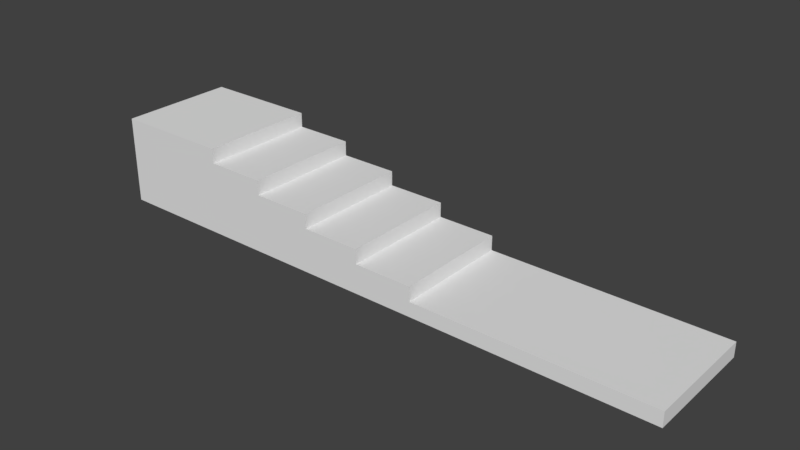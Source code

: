 # Source: Stairs_1x2x0.25_6.blend  (saved by Blender 2.79.0; exported with 4.5.12 LTS)
import bpy
from mathutils import Matrix  # noqa: F401  (used for matrix-valued properties, if any)

bpy.ops.wm.read_factory_settings(use_empty=True)
scene = bpy.context.scene
scene.name = 'Scene'

# ---- collections
col_collection_1 = bpy.data.collections.new('Collection 1'); scene.collection.children.link(col_collection_1)

# ---- materials (node trees are filled in below, after node groups)
mat_material = bpy.data.materials.new('Material')
mat_material.alpha_threshold = 0.0
mat_material.use_transparent_shadow = False
mat_material.roughness = 0.5
mat_material.line_color = (0.0, 0.0, 0.0, 1.0)

# ---- material node trees

# ---- world
world_world = bpy.data.worlds.new('World'); scene.world = world_world
world_world.color = (0.05088, 0.05088, 0.05088)
world_world.use_sun_shadow = False
world_world.sun_shadow_jitter_overblur = 0.0
world_world.cycles.sampling_method = 'MANUAL'

# ---- meshes
me_stairs_1x2x0_25_6 = bpy.data.meshes.new('Stairs_1x2x0.25_6')
me_stairs_1x2x0_25_6.from_pydata([(10.0, 2.0, 0.0), (10.0, -1.788e-07, 0.0), (10.0, 2.0, 0.25), (10.0, -7.749e-07, 0.25), (6.0, 1.788e-07, 0.25), (6.0, 2.0, 0.25), (6.0, 2.0, 0.0), (6.0, -1.788e-07, 0.0), (5.0, 0.0, 0.0), (6.0, 2.0, 0.5), (6.0, -7.749e-07, 0.5), (5.0, 1.788e-07, 0.5), (5.0, 2.0, 0.5), (5.0, 2.0, 0.0), (5.0, 2.0, 0.75), (5.0, -7.749e-07, 0.75), (4.0, 1.788e-07, 0.75), (4.0, 2.0, 0.75), (4.0, 2.0, 0.0), (4.0, -1.788e-07, 0.0), (4.0, 2.0, 1.0), (4.0, -7.749e-07, 1.0), (3.0, 1.788e-07, 1.0), (3.0, 2.0, 1.0), (3.0, 2.0, 0.0), (3.0, -1.788e-07, 0.0), (3.0, 2.0, 1.25), (3.0, -7.749e-07, 1.25), (2.0, 1.788e-07, 1.25), (2.0, 2.0, 1.25), (2.0, 2.0, 0.0), (2.0, -1.788e-07, 0.0), (2.0, 2.0, 1.5), (2.0, -7.749e-07, 1.5), (-4.768e-07, 1.788e-07, 1.5), (-4.768e-07, 2.0, 1.5), (-1.431e-06, 2.0, 0.0), (-1.431e-06, -1.788e-07, 0.0)], [], [(0, 1, 7, 6), (2, 5, 4, 3), (0, 2, 3, 1), (1, 3, 4, 7), (7, 4, 5, 6), (2, 0, 6, 5), (6, 7, 8, 13), (9, 12, 11, 10), (6, 9, 10, 7), (7, 10, 11, 8), (8, 11, 12, 13), (9, 6, 13, 12), (13, 8, 19, 18), (14, 17, 16, 15), (13, 14, 15, 8), (8, 15, 16, 19), (19, 16, 17, 18), (14, 13, 18, 17), (18, 19, 25, 24), (20, 23, 22, 21), (18, 20, 21, 19), (19, 21, 22, 25), (25, 22, 23, 24), (20, 18, 24, 23), (24, 25, 31, 30), (26, 29, 28, 27), (24, 26, 27, 25), (25, 27, 28, 31), (31, 28, 29, 30), (26, 24, 30, 29), (30, 31, 37, 36), (32, 35, 34, 33), (30, 32, 33, 31), (31, 33, 34, 37), (37, 34, 35, 36), (32, 30, 36, 35)])
me_stairs_1x2x0_25_6.materials.append(mat_material)
me_stairs_1x2x0_25_6.use_remesh_preserve_volume = False
me_stairs_1x2x0_25_6.use_remesh_preserve_attributes = False
me_stairs_1x2x0_25_6.use_mirror_vertex_groups = False
me_stairs_1x2x0_25_6.update()

# ---- objects
ob_stairs_1x2x0_25_6 = bpy.data.objects.new('Stairs_1x2x0.25_6', me_stairs_1x2x0_25_6)

# ---- transforms, parenting, visibility, modifiers, constraints
ob_stairs_1x2x0_25_6.location = (0.0, 1.788e-07, 0.0)
ob_stairs_1x2x0_25_6.lock_rotations_4d = False
ob_stairs_1x2x0_25_6.empty_display_type = 'ARROWS'
ob_stairs_1x2x0_25_6.lineart.crease_threshold = 0.0

# ---- collection membership
col_collection_1.objects.link(ob_stairs_1x2x0_25_6)

# ---- scene / render settings (as saved in the file)
scene.frame_start = 1; scene.frame_end = 250; scene.frame_set(79)
scene.render.engine = 'BLENDER_EEVEE_NEXT'
scene.render.resolution_percentage = 50
scene.render.dither_intensity = 0.0
scene.cycles.use_denoising = False
scene.cycles.samples = 128
scene.cycles.sampling_pattern = 'TABULATED_SOBOL'
scene.cycles.use_adaptive_sampling = False
scene.cycles.use_light_tree = False
scene.cycles.blur_glossy = 0.0
scene.cycles.sample_clamp_indirect = 0.0
scene.view_settings.view_transform = 'Standard'
bpy.context.view_layer.update()

# ---- added for rendering (the .blend has no active camera and no usable light): camera, sun
cam_auto = bpy.data.cameras.new('AutoCamera')
cam_auto.lens = 50.0
cam_auto.sensor_width = 36.0
cam_auto.clip_end = 1000.0
ob_auto_camera = bpy.data.objects.new('AutoCamera', cam_auto)
scene.collection.objects.link(ob_auto_camera)
ob_auto_camera.location = (14.537, -10.4444, 8.3796)
ob_auto_camera.rotation_euler = (1.09748, -7.21219e-08, 0.694738)
scene.camera = ob_auto_camera
light_auto_sun = bpy.data.lights.new('AutoSun', 'SUN')
light_auto_sun.energy = 3.0
light_auto_sun.angle = 0.0523599
ob_auto_sun = bpy.data.objects.new('AutoSun', light_auto_sun)
scene.collection.objects.link(ob_auto_sun)
ob_auto_sun.rotation_euler = (0.872665, 0.174533, 0.523599)
bpy.context.view_layer.update()
